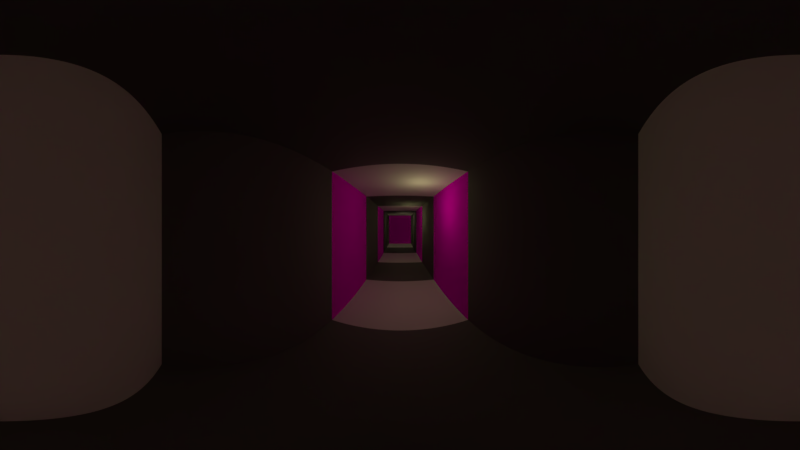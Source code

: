# Source: cenacastelo01.blend  (saved by Blender 2.79.0; exported with 4.5.12 LTS)
import bpy
from mathutils import Matrix  # noqa: F401  (used for matrix-valued properties, if any)

bpy.ops.wm.read_factory_settings(use_empty=True)
scene = bpy.context.scene
scene.name = 'Scene'

# ---- collections
col_collection_1 = bpy.data.collections.new('Collection 1'); scene.collection.children.link(col_collection_1)

# ---- images (referenced by path relative to the original .blend; pixels are not part of the script)
import os
ASSET_DIR = os.environ.get("B2B_ASSET_DIR", "")  # directory of the original .blend (textures are referenced by path, not embedded)
HERE = os.path.dirname(os.path.abspath(__file__))  # packed textures are extracted next to this script under _unpacked/

def load_image(name, relpath, width, height, colorspace="sRGB"):
    """Load a texture the original file referenced (path relative to the .blend, or extracted next to this script)."""
    p = next((c for c in (os.path.join(HERE, relpath), os.path.join(ASSET_DIR, relpath)) if relpath and os.path.exists(c)), "")
    if p:
        img = bpy.data.images.load(p, check_existing=True)
        img.name = name
    else:  # same state as the original file: an image datablock whose file is absent (Cycles renders it pink)
        img = bpy.data.images.new(name, width, height)
        img.source = "FILE"
        img.filepath = "//" + (relpath or name)
    img.colorspace_settings.name = colorspace
    return img
img_stonewall_jpg = load_image('stonewall.jpg', 'stonewall.jpg', 1024, 1024, 'sRGB')
img_medieval_door_jpg = load_image('medieval door.jpg', 'medieval door.jpg', 1024, 1024, 'sRGB')

# ---- materials (node trees are filled in below, after node groups)
mat_wall01 = bpy.data.materials.new('wall01')
mat_wall01.alpha_threshold = 0.0
mat_wall01.roughness = 0.5
mat_wall02 = bpy.data.materials.new('wall02')
mat_wall02.alpha_threshold = 0.0
mat_wall02.diffuse_color = (0.1679, 0.1679, 0.1679, 1.0)
mat_wall02.roughness = 0.5
mat_wall01_001 = bpy.data.materials.new('wall01.001')
mat_wall01_001.alpha_threshold = 0.0
mat_wall01_001.roughness = 0.5
mat_material_001 = bpy.data.materials.new('Material.001')
mat_material_001.alpha_threshold = 0.0
mat_material_001.roughness = 0.5

# ---- material node trees
mat_wall01_001.use_nodes = True; mat_wall01_001.node_tree.nodes.clear()
_N = mat_wall01_001.node_tree.nodes; _L = mat_wall01_001.node_tree.links
n0 = _N.new('ShaderNodeOutputMaterial'); n0.name = 'Material Output'; n0.location = (300, 300)
n1 = _N.new('ShaderNodeBsdfDiffuse'); n1.name = 'Diffuse BSDF'; n1.location = (10, 300)
n2 = _N.new('ShaderNodeTexImage'); n2.name = 'Image Texture'; n2.location = (-180, 300)
n2.width = 140
n2.image = img_stonewall_jpg
_L.new(n1.outputs[0], n0.inputs[0])
_L.new(n2.outputs[0], n1.inputs[0])
n0.is_active_output = True
mat_material_001.use_nodes = True; mat_material_001.node_tree.nodes.clear()
_N = mat_material_001.node_tree.nodes; _L = mat_material_001.node_tree.links
n0 = _N.new('ShaderNodeOutputMaterial'); n0.name = 'Material Output'; n0.location = (300, 300)
n1 = _N.new('ShaderNodeBsdfDiffuse'); n1.name = 'Diffuse BSDF'; n1.location = (10, 300)
n2 = _N.new('ShaderNodeTexImage'); n2.name = 'Image Texture'; n2.location = (-180, 300)
n2.width = 140
n2.image = img_medieval_door_jpg
_L.new(n1.outputs[0], n0.inputs[0])
_L.new(n2.outputs[0], n1.inputs[0])
n0.is_active_output = True

# ---- world
world_world = bpy.data.worlds.new('World'); scene.world = world_world
world_world.color = (0.05088, 0.05088, 0.05088)
world_world.use_sun_shadow = False
world_world.sun_shadow_jitter_overblur = 0.0
world_world.cycles.sampling_method = 'MANUAL'

# ---- cameras
cam_camera = bpy.data.cameras.new('Camera')
cam_camera.type = 'PANO'
cam_camera.clip_end = 100.0
cam_camera.lens = 35.0
cam_camera.sensor_width = 32.0
cam_camera.sensor_height = 18.0
cam_camera.ortho_scale = 7.314
cam_camera.panorama_type = 'EQUIRECTANGULAR'
cam_camera.dof.focus_distance = 0.0

# ---- lights
light_lamp_005 = bpy.data.lights.new('Lamp.005', 'POINT')
light_lamp_005.color = (1.0, 0.9255, 0.4274)
light_lamp_005.transmission_factor = 0.0
light_lamp_005.cutoff_distance = 30.0
light_lamp_005.energy = 19.8
light_lamp_005.shadow_buffer_clip_start = 1.001
light_lamp_005.shadow_soft_size = 0.05
light_lamp_005.shadow_maximum_resolution = 0.006
light_lamp_005.use_absolute_resolution = True
light_lamp_004 = bpy.data.lights.new('Lamp.004', 'POINT')
light_lamp_004.color = (1.0, 0.9255, 0.4274)
light_lamp_004.transmission_factor = 0.0
light_lamp_004.cutoff_distance = 30.0
light_lamp_004.energy = 3.0
light_lamp_004.shadow_buffer_clip_start = 1.001
light_lamp_004.shadow_soft_size = 0.05
light_lamp_004.shadow_maximum_resolution = 0.006
light_lamp_004.use_absolute_resolution = True
light_lamp_003 = bpy.data.lights.new('Lamp.003', 'POINT')
light_lamp_003.color = (1.0, 0.9255, 0.4274)
light_lamp_003.transmission_factor = 0.0
light_lamp_003.cutoff_distance = 30.0
light_lamp_003.energy = 3.0
light_lamp_003.shadow_buffer_clip_start = 1.001
light_lamp_003.shadow_soft_size = 0.05
light_lamp_003.shadow_maximum_resolution = 0.006
light_lamp_003.use_absolute_resolution = True
light_lamp_002 = bpy.data.lights.new('Lamp.002', 'POINT')
light_lamp_002.color = (1.0, 0.8425, 0.5152)
light_lamp_002.transmission_factor = 0.0
light_lamp_002.cutoff_distance = 30.0
light_lamp_002.energy = 3.0
light_lamp_002.shadow_buffer_clip_start = 1.001
light_lamp_002.shadow_soft_size = 0.05
light_lamp_002.shadow_maximum_resolution = 0.006
light_lamp_002.use_absolute_resolution = True
light_lamp_001 = bpy.data.lights.new('Lamp.001', 'POINT')
light_lamp_001.color = (1.0, 0.9154, 0.402)
light_lamp_001.transmission_factor = 0.0
light_lamp_001.cutoff_distance = 30.0
light_lamp_001.energy = 3.0
light_lamp_001.shadow_buffer_clip_start = 1.001
light_lamp_001.shadow_soft_size = 0.05
light_lamp_001.shadow_maximum_resolution = 0.006
light_lamp_001.use_absolute_resolution = True
light_lamp = bpy.data.lights.new('Lamp', 'POINT')
light_lamp.color = (1.0, 0.9255, 0.4274)
light_lamp.transmission_factor = 0.0
light_lamp.cutoff_distance = 30.0
light_lamp.energy = 3.0
light_lamp.shadow_buffer_clip_start = 1.001
light_lamp.shadow_soft_size = 0.05
light_lamp.shadow_maximum_resolution = 0.006
light_lamp.use_absolute_resolution = True

# ---- meshes
me_cube = bpy.data.meshes.new('Cube')
me_cube.from_pydata([(-0.5233, -0.5233, -2.638), (-0.5233, -0.5233, 0.877), (-0.5233, 0.5233, -2.638), (-0.5233, 0.5233, 0.877), (0.5233, -0.5233, -2.638), (0.5233, -0.5233, 0.877), (0.5233, 0.5233, -2.638), (0.5233, 0.5233, 0.877)], [], [(0, 1, 3, 2), (2, 3, 7, 6), (6, 7, 5, 4), (4, 5, 1, 0), (2, 6, 4, 0), (7, 3, 1, 5)])
me_cube.use_remesh_preserve_volume = False
me_cube.use_remesh_preserve_attributes = False
me_cube.use_mirror_vertex_groups = False
me_cube.update()
me_cube_002 = bpy.data.meshes.new('Cube.002')
me_cube_002.from_pydata([(-1.0, -1.0, -1.0), (-1.0, -1.0, 1.3), (-1.0, 1.0, -1.0), (-1.0, 1.0, 1.3), (1.0, -1.0, -1.0), (1.0, -1.0, 1.3), (1.0, 1.0, -1.0), (1.0, 1.0, 1.3), (-1.0, -3.0, -1.0), (-1.0, -3.0, 1.3), (1.0, -3.0, 1.3), (1.0, -3.0, -1.0), (-1.0, -3.0, -1.0), (-1.0, -3.0, 1.3), (1.0, -3.0, 1.3), (1.0, -3.0, -1.0), (-1.0, -5.0, -1.0), (-1.0, -5.0, 1.3), (1.0, -5.0, 1.3), (1.0, -5.0, -1.0), (-0.8763, 7.0, 1.176), (-0.8763, 7.0, -0.8763), (0.8763, 7.0, -0.8763), (0.8763, 7.0, 1.176), (1.0, 3.0, 1.3), (1.0, 5.0, 1.3), (-1.0, 5.0, 1.3), (-1.0, 3.0, 1.3), (-1.0, 5.0, -1.0), (-1.0, 3.0, -1.0), (1.0, 3.0, -1.0), (1.0, 5.0, -1.0), (7.0, 7.0, 1.3), (7.0, 7.0, -1.0), (7.0, 5.0, 1.3), (7.0, 5.0, -1.0), (3.0, 5.0, -1.0), (5.0, 5.0, -1.0), (5.0, 5.0, 1.3), (3.0, 5.0, 1.3), (5.0, 7.0, 1.3), (3.0, 7.0, 1.3), (3.0, 7.0, -1.0), (5.0, 7.0, -1.0), (-7.0, 7.0, 1.3), (-7.0, 7.0, -1.0), (-7.0, 5.0, 1.3), (-7.0, 5.0, -1.0), (-3.0, 7.0, 1.3), (-5.0, 7.0, 1.3), (-5.0, 5.0, 1.3), (-3.0, 5.0, 1.3), (-5.0, 5.0, -1.0), (-3.0, 5.0, -1.0), (-3.0, 7.0, -1.0), (-5.0, 7.0, -1.0), (-1.0, 7.0, 1.3), (-1.0, 7.0, -1.0), (1.0, 7.0, -1.0), (1.0, 7.0, 1.3), (-1.0, 7.0, 1.3), (-1.0, 7.0, -1.0), (1.0, 7.0, -1.0), (1.0, 7.0, 1.3), (-0.8763, 7.264, 1.166), (-0.8763, 7.264, -0.8865), (0.8763, 7.264, -0.8865), (0.8763, 7.264, 1.166)], [], [(0, 1, 3, 2), (26, 25, 59, 56), (6, 7, 5, 4), (5, 1, 9, 10), (2, 6, 4, 0), (7, 3, 1, 5), (11, 10, 14, 15), (4, 5, 10, 11), (1, 0, 8, 9), (0, 4, 11, 8), (12, 15, 19, 16), (8, 11, 15, 12), (9, 8, 12, 13), (10, 9, 13, 14), (19, 18, 17, 16), (13, 12, 16, 17), (14, 13, 17, 18), (15, 14, 18, 19), (22, 21, 65, 66), (50, 49, 44, 46), (38, 37, 35, 34), (31, 28, 57, 58), (6, 2, 29, 30), (30, 29, 28, 31), (7, 6, 30, 24), (24, 30, 31, 25), (2, 3, 27, 29), (29, 27, 26, 28), (3, 7, 24, 27), (27, 24, 25, 26), (34, 35, 33, 32), (40, 38, 34, 32), (37, 43, 33, 35), (43, 40, 32, 33), (58, 59, 41, 42), (42, 41, 40, 43), (31, 58, 42, 36), (36, 42, 43, 37), (59, 25, 39, 41), (41, 39, 38, 40), (25, 31, 36, 39), (39, 36, 37, 38), (47, 46, 44, 45), (52, 50, 46, 47), (49, 55, 45, 44), (55, 52, 47, 45), (57, 28, 53, 54), (54, 53, 52, 55), (56, 57, 54, 48), (48, 54, 55, 49), (28, 26, 51, 53), (53, 51, 50, 52), (26, 56, 48, 51), (51, 48, 49, 50), (60, 61, 57, 56), (61, 62, 58, 57), (63, 60, 56, 59), (62, 63, 59, 58), (20, 21, 61, 60), (21, 22, 62, 61), (23, 20, 60, 63), (22, 23, 63, 62), (65, 64, 67, 66), (20, 23, 67, 64), (21, 20, 64, 65), (23, 22, 66, 67)])
me_cube_002.polygons.foreach_set('material_index', [1, 0, 1, 0, 1, 1, 0, 2, 2, 0, 1, 0, 0, 0, 0, 1, 1, 1, 2, 1, 1, 0, 0, 1, 2, 1, 2, 1, 0, 1, 0, 1, 1, 1, 1, 0, 1, 0, 1, 0, 1, 0, 0, 1, 1, 1, 1, 0, 1, 0, 1, 0, 1, 0, 2, 2, 2, 2, 2, 2, 2, 2, 3, 2, 2, 2])
_uv = me_cube_002.uv_layers.new(name='UVMap')
_uv.uv.foreach_set('vector', [0.0, 0.0, 0.0, 0.0, 0.0, 0.0, 0.0, 0.0, 0.0, 0.0, 0.0, 0.0, 0.0, 0.0, 0.0, 0.0, 0.0, 0.0, 0.0, 0.0, 0.0, 0.0, 0.0, 0.0, 0.0, 0.0, 0.0, 0.0, 0.0, 0.0, 0.0, 0.0, 0.0, 0.0, 0.0, 0.0, 0.0, 0.0, 0.0, 0.0, 0.0, 0.0, 0.0, 0.0, 0.0, 0.0, 0.0, 0.0, 0.0, 0.0, 0.0, 0.0, 0.0, 0.0, 0.0, 0.0, 0.7621, 0.2261, 0.765, 0.7215, 0.1353, 0.7168, 0.132, 0.2223, 0.7632, 0.7169, 0.7623, 0.2337, 0.1132, 0.2179, 0.1336, 0.7177, 0.0, 0.0, 0.0, 0.0, 0.0, 0.0, 0.0, 0.0, 0.0, 0.0, 0.0, 0.0, 0.0, 0.0, 0.0, 0.0, 0.0, 0.0, 0.0, 0.0, 0.0, 0.0, 0.0, 0.0, 0.0, 0.0, 0.0, 0.0, 0.0, 0.0, 0.0, 0.0, 0.0, 0.0, 0.0, 0.0, 0.0, 0.0, 0.0, 0.0, 0.0, 0.0, 0.0, 0.0, 0.0, 0.0, 0.0, 0.0, 0.0, 0.0, 0.0, 0.0, 0.0, 0.0, 0.0, 0.0, 0.0, 0.0, 0.0, 0.0, 0.0, 0.0, 0.0, 0.0, 0.0, 0.0, 0.0, 0.0, 0.0, 0.0, 0.0, 0.0, 0.07034, 0.2333, 0.4713, 0.2281, 0.4586, 0.1583, 0.06396, 0.1635, 0.0, 0.0, 0.0, 0.0, 0.0, 0.0, 0.0, 0.0, 0.0, 0.0, 0.0, 0.0, 0.0, 0.0, 0.0, 0.0, 0.0, 0.0, 0.0, 0.0, 0.0, 0.0, 0.0, 0.0, 0.0, 0.0, 0.0, 0.0, 0.0, 0.0, 0.0, 0.0, 0.0, 0.0, 0.0, 0.0, 0.0, 0.0, 0.0, 0.0, 0.6322, 0.9984, 0.6266, 0.3359, -0.0593, 0.3359, -0.06948, 0.9984, 0.0, 0.0, 0.0, 0.0, 0.0, 0.0, 0.0, 0.0, 0.4329, 0.2877, 0.4477, 0.8984, -0.175, 0.8984, -0.1773, 0.2877, 0.0, 0.0, 0.0, 0.0, 0.0, 0.0, 0.0, 0.0, 0.0, 0.0, 0.0, 0.0, 0.0, 0.0, 0.0, 0.0, 0.0, 0.0, 0.0, 0.0, 0.0, 0.0, 0.0, 0.0, 0.0, 0.0, 0.0, 0.0, 0.0, 0.0, 0.0, 0.0, 0.0, 0.0, 0.0, 0.0, 0.0, 0.0, 0.0, 0.0, 0.0, 0.0, 0.0, 0.0, 0.0, 0.0, 0.0, 0.0, 0.0, 0.0, 0.0, 0.0, 0.0, 0.0, 0.0, 0.0, 0.0, 0.0, 0.0, 0.0, 0.0, 0.0, 0.0, 0.0, 0.0, 0.0, 0.0, 0.0, 0.0, 0.0, 0.0, 0.0, 0.0, 0.0, 0.0, 0.0, 0.0, 0.0, 0.0, 0.0, 0.0, 0.0, 0.0, 0.0, 0.0, 0.0, 0.0, 0.0, 0.0, 0.0, 0.0, 0.0, 0.0, 0.0, 0.0, 0.0, 0.0, 0.0, 0.0, 0.0, 0.0, 0.0, 0.0, 0.0, 0.0, 0.0, 0.0, 0.0, 0.0, 0.0, 0.0, 0.0, 0.0, 0.0, 0.0, 0.0, 0.0, 0.0, 0.0, 0.0, 0.0, 0.0, 0.0, 0.0, 0.0, 0.0, 0.0, 0.0, 0.0, 0.0, 0.0, 0.0, 0.0, 0.0, 0.0, 0.0, 0.0, 0.0, 0.0, 0.0, 0.0, 0.0, 0.0, 0.0, 0.0, 0.0, 0.0, 0.0, 0.0, 0.0, 0.0, 0.0, 0.0, 0.0, 0.0, 0.0, 0.0, 0.0, 0.0, 0.0, 0.0, 0.0, 0.0, 0.0, 0.0, 0.0, 0.0, 0.0, 0.0, 0.0, 0.0, 0.0, 0.0, 0.0, 0.0, 0.0, 0.0, 0.0, 0.0, 0.0, 0.0, 0.0, 0.0, 0.0, 0.0, 0.0, 0.0, 0.0, 0.0, 0.0, 0.0, 0.0, 0.0, 0.0, 0.0, 0.0, 0.0, 0.0, 0.0, 0.0, 0.0, 0.0, 0.0, 0.0, 0.0, 0.0, 0.0, 0.0, 0.0, 0.0, 0.0, 0.0, 0.0, 0.0, 0.0, 0.0, 0.4864, 0.6811, 0.4864, 0.6811, 0.4864, 0.6811, 0.4864, 0.6811, 0.4864, 0.1282, 0.03612, 0.1344, 0.03612, 0.1344, 0.4864, 0.1282, 0.03612, 0.6811, 0.4864, 0.6811, 0.4864, 0.6811, 0.03612, 0.6811, 0.03612, 0.1344, 0.03612, 0.1344, 0.03612, 0.1344, 0.03612, 0.1344, 0.4586, 0.6514, 0.4586, 0.1583, 0.4864, 0.1282, 0.4864, 0.6811, 0.4586, 0.1583, 0.06396, 0.1635, 0.03612, 0.1344, 0.4864, 0.1282, 0.06396, 0.6516, 0.4586, 0.6514, 0.4864, 0.6811, 0.03612, 0.6811, 0.06396, 0.1635, 0.06396, 0.6516, 0.03612, 0.6811, 0.03612, 0.1344, 0.9544, 0.03731, 0.9544, 0.9437, 0.05384, 0.954, 0.06396, 0.04255, 0.4586, 0.5758, 0.06396, 0.5684, 0.06396, 0.6516, 0.4586, 0.6514, 0.4586, 0.1583, 0.4586, 0.6514, 0.5499, 0.6514, 0.5531, 0.1583, 0.06396, 0.6516, 0.06396, 0.1635, 0.1837, 0.1635, 0.1861, 0.6581])
me_cube_002.materials.append(mat_wall01)
me_cube_002.materials.append(mat_wall02)
me_cube_002.materials.append(mat_wall01_001)
me_cube_002.materials.append(mat_material_001)
me_cube_002.use_remesh_preserve_volume = False
me_cube_002.use_remesh_preserve_attributes = False
me_cube_002.use_mirror_vertex_groups = False
me_cube_002.update()

# ---- objects
ob_lamp_005 = bpy.data.objects.new('Lamp.005', light_lamp_005)
ob_lamp_004 = bpy.data.objects.new('Lamp.004', light_lamp_004)
ob_lamp_003 = bpy.data.objects.new('Lamp.003', light_lamp_003)
ob_lamp_002 = bpy.data.objects.new('Lamp.002', light_lamp_002)
ob_lamp_001 = bpy.data.objects.new('Lamp.001', light_lamp_001)
ob_cube_001 = bpy.data.objects.new('Cube.001', me_cube)
ob_cube = bpy.data.objects.new('Cube', me_cube_002)
ob_lamp = bpy.data.objects.new('Lamp', light_lamp)
ob_camera = bpy.data.objects.new('Camera', cam_camera)

# ---- transforms, parenting, visibility, modifiers, constraints
ob_lamp_005.location = (-5.106, 6.194, 1.839)
ob_lamp_005.rotation_euler = (0.6503, 0.05522, 1.866)
ob_lamp_005.scale = (0.5045, 0.5045, 0.5045)
ob_lamp_005.lock_rotations_4d = False
ob_lamp_005.empty_display_type = 'ARROWS'
ob_lamp_005.color = (0.0, 0.0, 0.0, 0.0)
ob_lamp_005.lineart.crease_threshold = 0.0
ob_lamp_004.location = (5.166, 5.803, 1.839)
ob_lamp_004.rotation_euler = (0.6503, 0.05522, 1.866)
ob_lamp_004.scale = (0.5045, 0.5045, 0.5045)
ob_lamp_004.lock_rotations_4d = False
ob_lamp_004.empty_display_type = 'ARROWS'
ob_lamp_004.color = (0.0, 0.0, 0.0, 0.0)
ob_lamp_004.lineart.crease_threshold = 0.0
ob_lamp_003.location = (2.187, 5.799, 1.839)
ob_lamp_003.rotation_euler = (0.6503, 0.05522, 1.866)
ob_lamp_003.scale = (0.5045, 0.5045, 0.5045)
ob_lamp_003.lock_rotations_4d = False
ob_lamp_003.empty_display_type = 'ARROWS'
ob_lamp_003.color = (0.0, 0.0, 0.0, 0.0)
ob_lamp_003.lineart.crease_threshold = 0.0
ob_lamp_002.location = (0.3199, 4.427, 1.839)
ob_lamp_002.rotation_euler = (0.6503, 0.05522, 1.866)
ob_lamp_002.scale = (0.5045, 0.5045, 0.5045)
ob_lamp_002.lock_rotations_4d = False
ob_lamp_002.empty_display_type = 'ARROWS'
ob_lamp_002.color = (0.0, 0.0, 0.0, 0.0)
ob_lamp_002.lineart.crease_threshold = 0.0
ob_lamp_001.location = (0.4089, 0.597, 1.839)
ob_lamp_001.rotation_euler = (0.6503, 0.05522, 1.866)
ob_lamp_001.scale = (0.5045, 0.5045, 0.5045)
ob_lamp_001.lock_rotations_4d = False
ob_lamp_001.empty_display_type = 'ARROWS'
ob_lamp_001.color = (0.0, 0.0, 0.0, 0.0)
ob_lamp_001.lineart.crease_threshold = 0.0
ob_cube_001.location = (-2.153, 6.03, 0.6623)
ob_cube_001.scale = (-0.5391, -0.5391, -0.5391)
ob_cube_001.lineart.crease_threshold = 0.0
ob_cube.location = (0.0, 0.0, 1.0)
ob_cube.lineart.crease_threshold = 0.0
ob_lamp.location = (0.4084, -2.231, 1.839)
ob_lamp.rotation_euler = (0.6503, 0.05522, 1.866)
ob_lamp.scale = (0.5045, 0.5045, 0.5045)
ob_lamp.lock_rotations_4d = False
ob_lamp.empty_display_type = 'ARROWS'
ob_lamp.color = (0.0, 0.0, 0.0, 0.0)
ob_lamp.lineart.crease_threshold = 0.0
ob_camera.location = (0.0, -4.69, 1.53)
ob_camera.rotation_euler = (1.571, -2.384e-07, -2.384e-07)
ob_camera.lock_rotations_4d = False
ob_camera.empty_display_type = 'ARROWS'
ob_camera.color = (0.0, 0.0, 0.0, 0.0)
ob_camera.display_type = 'WIRE'
ob_camera.lineart.crease_threshold = 0.0

# ---- collection membership
col_collection_1.objects.link(ob_lamp_005)
col_collection_1.objects.link(ob_lamp_004)
col_collection_1.objects.link(ob_lamp_003)
col_collection_1.objects.link(ob_lamp_002)
col_collection_1.objects.link(ob_lamp_001)
col_collection_1.objects.link(ob_cube_001)
col_collection_1.objects.link(ob_cube)
col_collection_1.objects.link(ob_lamp)
col_collection_1.objects.link(ob_camera)

# ---- scene / render settings (as saved in the file)
scene.camera = ob_camera
scene.frame_start = 1; scene.frame_end = 101; scene.frame_set(0)
scene.render.engine = 'CYCLES'
scene.render.image_settings.file_format = 'FFMPEG'
scene.render.image_settings.color_mode = 'RGB'
scene.render.resolution_percentage = 50
scene.render.dither_intensity = 0.0
scene.cycles.samples = 16
scene.cycles.sampling_pattern = 'TABULATED_SOBOL'
scene.cycles.light_sampling_threshold = 0.2
scene.cycles.use_adaptive_sampling = False
scene.cycles.use_light_tree = False
scene.cycles.blur_glossy = 0.0
scene.cycles.sample_clamp_indirect = 0.0
scene.view_settings.view_transform = 'Standard'
bpy.context.view_layer.update()
